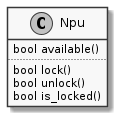

The diagram above was rendered by PlantUML. Its source (embedded in the PNG):
@startuml
skinparam monochrome true
skinparam handwritten false
class Npu {
    bool available()
    ..
    bool lock()
    bool unlock()
    bool is_locked()
}

@enduml